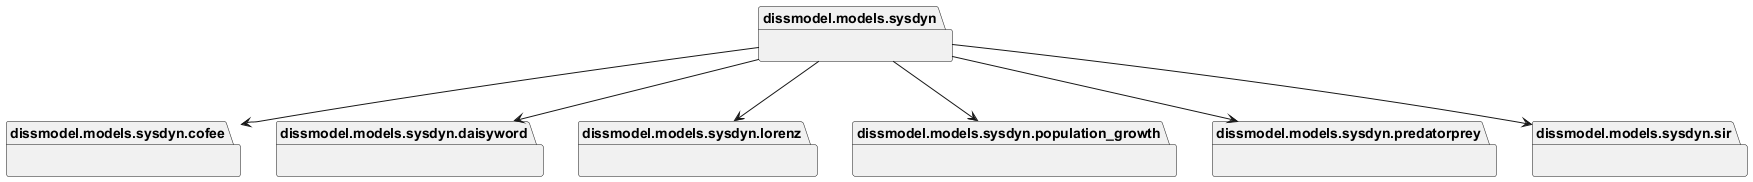

The diagram above was rendered by PlantUML. Its source (embedded in the PNG):
@startuml packages_SysDynModels
set namespaceSeparator none
package "dissmodel.models.sysdyn" as dissmodel.models.sysdyn {
}
package "dissmodel.models.sysdyn.cofee" as dissmodel.models.sysdyn.cofee {
}
package "dissmodel.models.sysdyn.daisyword" as dissmodel.models.sysdyn.daisyword {
}
package "dissmodel.models.sysdyn.lorenz" as dissmodel.models.sysdyn.lorenz {
}
package "dissmodel.models.sysdyn.population_growth" as dissmodel.models.sysdyn.population_growth {
}
package "dissmodel.models.sysdyn.predatorprey" as dissmodel.models.sysdyn.predatorprey {
}
package "dissmodel.models.sysdyn.sir" as dissmodel.models.sysdyn.sir {
}
dissmodel.models.sysdyn --> dissmodel.models.sysdyn.cofee
dissmodel.models.sysdyn --> dissmodel.models.sysdyn.daisyword
dissmodel.models.sysdyn --> dissmodel.models.sysdyn.lorenz
dissmodel.models.sysdyn --> dissmodel.models.sysdyn.population_growth
dissmodel.models.sysdyn --> dissmodel.models.sysdyn.predatorprey
dissmodel.models.sysdyn --> dissmodel.models.sysdyn.sir
@enduml